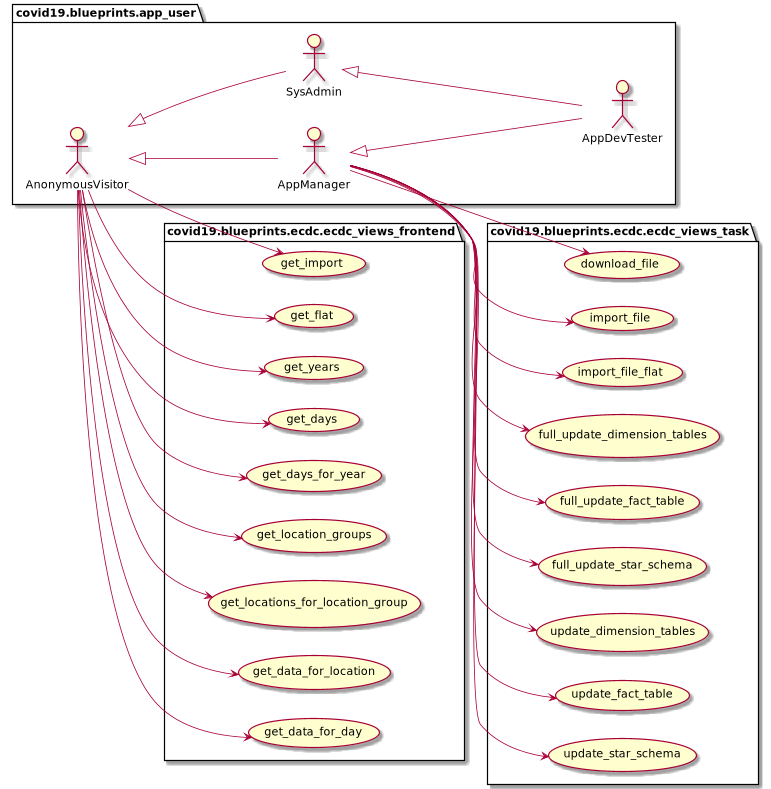

The diagram above was rendered by PlantUML. Its source (embedded in the PNG):
@startuml
package covid19.blueprints.app_user {
	actor AnonymousVisitor as vu
	actor AppManager as au
	actor SysAdmin as su
	actor AppDevTester as du
}
package covid19.blueprints.app_user {
	vu <|-- au
	vu <|-- su
	su <|-- du
	au <|-- du
}
left to right direction
package covid19.blueprints.ecdc.ecdc_views_task {
	usecase download_file as UC1
	usecase import_file as UC2
	usecase import_file_flat as UC3
	usecase full_update_dimension_tables as UC10
	usecase full_update_fact_table as UC11
	usecase full_update_star_schema as UC12
	usecase update_dimension_tables as UC20
	usecase update_fact_table as UC21
	usecase update_star_schema as UC22
}
au --> UC1
au --> UC2
au --> UC3
au --> UC10
au --> UC11
au --> UC12
au --> UC20
au --> UC21
au --> UC22
package covid19.blueprints.ecdc.ecdc_views_frontend {
	usecase get_import as UC30
	usecase get_flat as UC31
	usecase get_years as UC40
	usecase get_days as UC41
	usecase get_days_for_year as UC42
	usecase get_location_groups as UC43
	usecase get_locations_for_location_group as UC44
	usecase get_data_for_location as UC45
	usecase get_data_for_day as UC46
}
vu --> UC30
vu --> UC31
vu --> UC40
vu --> UC41
vu --> UC42
vu --> UC43
vu --> UC44
vu --> UC45
vu --> UC46
@enduml